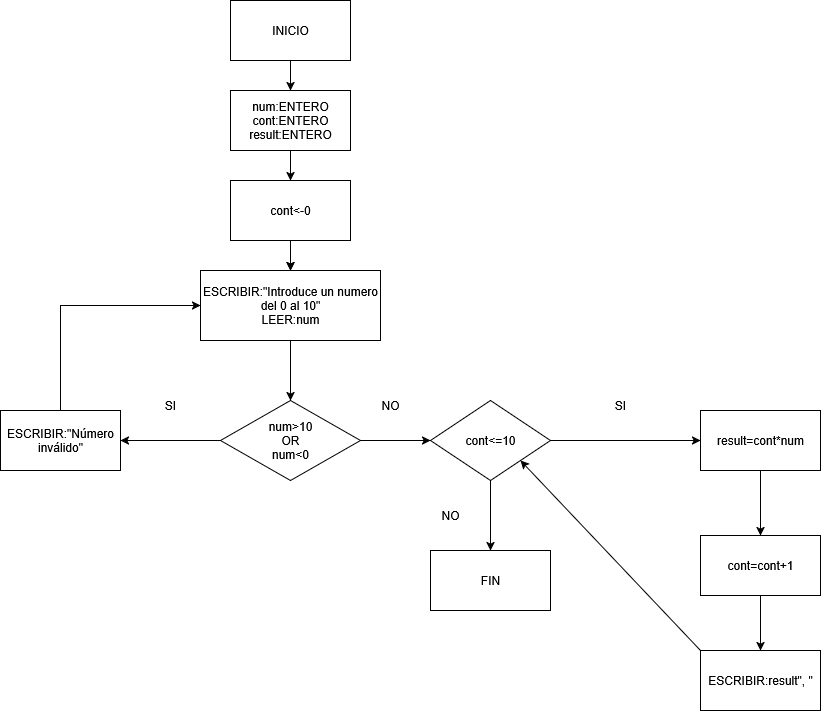

The diagram above was exported from draw.io. Its source (the exported page's mxGraphModel, read from the mxfile embedded in the PNG):
<mxGraphModel dx="1042" dy="563" grid="1" gridSize="10" guides="1" tooltips="1" connect="1" arrows="1" fold="1" page="1" pageScale="1" pageWidth="827" pageHeight="1169" math="0" shadow="0" adaptiveColors="none">
  <root>
    <mxCell id="0" />
    <mxCell id="1" parent="0" />
    <mxCell id="WuAXS8dMMb935eqnIVoj-3" value="" style="edgeStyle=orthogonalEdgeStyle;rounded=0;orthogonalLoop=1;jettySize=auto;html=1;" edge="1" parent="1" source="WuAXS8dMMb935eqnIVoj-1" target="WuAXS8dMMb935eqnIVoj-2">
      <mxGeometry relative="1" as="geometry" />
    </mxCell>
    <mxCell id="WuAXS8dMMb935eqnIVoj-1" value="INICIO" style="rounded=0;whiteSpace=wrap;html=1;" vertex="1" parent="1">
      <mxGeometry x="350" y="20" width="120" height="60" as="geometry" />
    </mxCell>
    <mxCell id="WuAXS8dMMb935eqnIVoj-5" value="" style="edgeStyle=orthogonalEdgeStyle;rounded=0;orthogonalLoop=1;jettySize=auto;html=1;" edge="1" parent="1" source="WuAXS8dMMb935eqnIVoj-9">
      <mxGeometry relative="1" as="geometry">
        <mxPoint x="410" y="430" as="targetPoint" />
      </mxGeometry>
    </mxCell>
    <mxCell id="WuAXS8dMMb935eqnIVoj-13" value="" style="edgeStyle=orthogonalEdgeStyle;rounded=0;orthogonalLoop=1;jettySize=auto;html=1;" edge="1" parent="1" source="WuAXS8dMMb935eqnIVoj-2" target="WuAXS8dMMb935eqnIVoj-9">
      <mxGeometry relative="1" as="geometry" />
    </mxCell>
    <mxCell id="WuAXS8dMMb935eqnIVoj-15" style="edgeStyle=orthogonalEdgeStyle;rounded=0;orthogonalLoop=1;jettySize=auto;html=1;exitX=0.5;exitY=1;exitDx=0;exitDy=0;" edge="1" parent="1" source="WuAXS8dMMb935eqnIVoj-2" target="WuAXS8dMMb935eqnIVoj-14">
      <mxGeometry relative="1" as="geometry" />
    </mxCell>
    <mxCell id="WuAXS8dMMb935eqnIVoj-2" value="&lt;div&gt;num:ENTERO&lt;/div&gt;&lt;div&gt;cont:ENTERO&lt;/div&gt;&lt;div&gt;result:ENTERO&lt;/div&gt;" style="whiteSpace=wrap;html=1;rounded=0;" vertex="1" parent="1">
      <mxGeometry x="350" y="110" width="120" height="60" as="geometry" />
    </mxCell>
    <mxCell id="WuAXS8dMMb935eqnIVoj-7" value="" style="edgeStyle=orthogonalEdgeStyle;rounded=0;orthogonalLoop=1;jettySize=auto;html=1;" edge="1" parent="1" target="WuAXS8dMMb935eqnIVoj-6">
      <mxGeometry relative="1" as="geometry">
        <mxPoint x="350" y="460" as="sourcePoint" />
      </mxGeometry>
    </mxCell>
    <mxCell id="WuAXS8dMMb935eqnIVoj-12" value="" style="edgeStyle=orthogonalEdgeStyle;rounded=0;orthogonalLoop=1;jettySize=auto;html=1;" edge="1" parent="1">
      <mxGeometry relative="1" as="geometry">
        <mxPoint x="470" y="460" as="sourcePoint" />
        <mxPoint x="550" y="460" as="targetPoint" />
      </mxGeometry>
    </mxCell>
    <mxCell id="WuAXS8dMMb935eqnIVoj-33" style="edgeStyle=orthogonalEdgeStyle;rounded=0;orthogonalLoop=1;jettySize=auto;html=1;exitX=0.5;exitY=0;exitDx=0;exitDy=0;entryX=0;entryY=0.5;entryDx=0;entryDy=0;" edge="1" parent="1" source="WuAXS8dMMb935eqnIVoj-6" target="WuAXS8dMMb935eqnIVoj-9">
      <mxGeometry relative="1" as="geometry" />
    </mxCell>
    <mxCell id="WuAXS8dMMb935eqnIVoj-6" value="ESCRIBIR:&quot;Número inválido&quot;" style="whiteSpace=wrap;html=1;rounded=0;" vertex="1" parent="1">
      <mxGeometry x="120" y="430" width="120" height="60" as="geometry" />
    </mxCell>
    <mxCell id="WuAXS8dMMb935eqnIVoj-10" value="" style="edgeStyle=orthogonalEdgeStyle;rounded=0;orthogonalLoop=1;jettySize=auto;html=1;" edge="1" parent="1" source="WuAXS8dMMb935eqnIVoj-2" target="WuAXS8dMMb935eqnIVoj-9">
      <mxGeometry relative="1" as="geometry">
        <mxPoint x="410" y="230" as="sourcePoint" />
        <mxPoint x="410" y="430" as="targetPoint" />
      </mxGeometry>
    </mxCell>
    <mxCell id="WuAXS8dMMb935eqnIVoj-20" style="edgeStyle=orthogonalEdgeStyle;rounded=0;orthogonalLoop=1;jettySize=auto;html=1;exitX=0.5;exitY=1;exitDx=0;exitDy=0;entryX=0.5;entryY=0;entryDx=0;entryDy=0;" edge="1" parent="1" source="WuAXS8dMMb935eqnIVoj-9" target="WuAXS8dMMb935eqnIVoj-19">
      <mxGeometry relative="1" as="geometry" />
    </mxCell>
    <mxCell id="WuAXS8dMMb935eqnIVoj-9" value="&lt;div&gt;ESCRIBIR:&quot;Introduce un numero del 0 al 10&quot;&lt;/div&gt;&lt;div&gt;LEER:num&lt;/div&gt;" style="rounded=0;whiteSpace=wrap;html=1;" vertex="1" parent="1">
      <mxGeometry x="320" y="290" width="180" height="70" as="geometry" />
    </mxCell>
    <mxCell id="WuAXS8dMMb935eqnIVoj-22" value="" style="edgeStyle=orthogonalEdgeStyle;rounded=0;orthogonalLoop=1;jettySize=auto;html=1;" edge="1" parent="1" target="WuAXS8dMMb935eqnIVoj-21">
      <mxGeometry relative="1" as="geometry">
        <mxPoint x="670" y="460" as="sourcePoint" />
      </mxGeometry>
    </mxCell>
    <mxCell id="WuAXS8dMMb935eqnIVoj-31" value="" style="edgeStyle=orthogonalEdgeStyle;rounded=0;orthogonalLoop=1;jettySize=auto;html=1;" edge="1" parent="1" target="WuAXS8dMMb935eqnIVoj-30">
      <mxGeometry relative="1" as="geometry">
        <mxPoint x="610" y="490" as="sourcePoint" />
      </mxGeometry>
    </mxCell>
    <mxCell id="WuAXS8dMMb935eqnIVoj-14" value="cont&amp;lt;-0" style="rounded=0;whiteSpace=wrap;html=1;" vertex="1" parent="1">
      <mxGeometry x="350" y="200" width="120" height="60" as="geometry" />
    </mxCell>
    <mxCell id="WuAXS8dMMb935eqnIVoj-18" value="NO" style="text;html=1;align=center;verticalAlign=middle;whiteSpace=wrap;rounded=0;" vertex="1" parent="1">
      <mxGeometry x="480" y="410" width="60" height="30" as="geometry" />
    </mxCell>
    <mxCell id="WuAXS8dMMb935eqnIVoj-19" value="&lt;div&gt;num&amp;gt;10&lt;/div&gt;&lt;div&gt;OR&lt;/div&gt;&lt;div&gt;num&amp;lt;0&lt;/div&gt;" style="rhombus;whiteSpace=wrap;html=1;" vertex="1" parent="1">
      <mxGeometry x="340" y="420" width="140" height="80" as="geometry" />
    </mxCell>
    <mxCell id="WuAXS8dMMb935eqnIVoj-24" value="" style="edgeStyle=orthogonalEdgeStyle;rounded=0;orthogonalLoop=1;jettySize=auto;html=1;" edge="1" parent="1" source="WuAXS8dMMb935eqnIVoj-21" target="WuAXS8dMMb935eqnIVoj-23">
      <mxGeometry relative="1" as="geometry" />
    </mxCell>
    <mxCell id="WuAXS8dMMb935eqnIVoj-21" value="result=cont*num" style="whiteSpace=wrap;html=1;rounded=0;" vertex="1" parent="1">
      <mxGeometry x="820" y="430" width="120" height="60" as="geometry" />
    </mxCell>
    <mxCell id="WuAXS8dMMb935eqnIVoj-26" value="" style="edgeStyle=orthogonalEdgeStyle;rounded=0;orthogonalLoop=1;jettySize=auto;html=1;" edge="1" parent="1" source="WuAXS8dMMb935eqnIVoj-23" target="WuAXS8dMMb935eqnIVoj-25">
      <mxGeometry relative="1" as="geometry" />
    </mxCell>
    <mxCell id="WuAXS8dMMb935eqnIVoj-23" value="cont=cont+1" style="whiteSpace=wrap;html=1;rounded=0;" vertex="1" parent="1">
      <mxGeometry x="820" y="555" width="120" height="60" as="geometry" />
    </mxCell>
    <mxCell id="WuAXS8dMMb935eqnIVoj-25" value="ESCRIBIR:result&quot;, &quot;" style="whiteSpace=wrap;html=1;rounded=0;" vertex="1" parent="1">
      <mxGeometry x="820" y="670" width="120" height="60" as="geometry" />
    </mxCell>
    <mxCell id="WuAXS8dMMb935eqnIVoj-28" value="" style="endArrow=classic;html=1;rounded=0;entryX=1;entryY=1;entryDx=0;entryDy=0;exitX=0;exitY=0;exitDx=0;exitDy=0;" edge="1" parent="1" source="WuAXS8dMMb935eqnIVoj-25" target="WuAXS8dMMb935eqnIVoj-32">
      <mxGeometry width="50" height="50" relative="1" as="geometry">
        <mxPoint x="540" y="670" as="sourcePoint" />
        <mxPoint x="670" y="490" as="targetPoint" />
      </mxGeometry>
    </mxCell>
    <mxCell id="WuAXS8dMMb935eqnIVoj-29" value="SI" style="text;html=1;align=center;verticalAlign=middle;whiteSpace=wrap;rounded=0;" vertex="1" parent="1">
      <mxGeometry x="710" y="410" width="60" height="30" as="geometry" />
    </mxCell>
    <mxCell id="WuAXS8dMMb935eqnIVoj-30" value="FIN" style="whiteSpace=wrap;html=1;rounded=0;" vertex="1" parent="1">
      <mxGeometry x="550" y="570" width="120" height="60" as="geometry" />
    </mxCell>
    <mxCell id="WuAXS8dMMb935eqnIVoj-32" value="cont&amp;lt;=10" style="rhombus;whiteSpace=wrap;html=1;" vertex="1" parent="1">
      <mxGeometry x="550" y="420" width="120" height="80" as="geometry" />
    </mxCell>
    <mxCell id="WuAXS8dMMb935eqnIVoj-34" value="NO" style="text;html=1;align=center;verticalAlign=middle;whiteSpace=wrap;rounded=0;" vertex="1" parent="1">
      <mxGeometry x="540" y="520" width="60" height="30" as="geometry" />
    </mxCell>
    <mxCell id="WuAXS8dMMb935eqnIVoj-35" value="SI" style="text;html=1;align=center;verticalAlign=middle;whiteSpace=wrap;rounded=0;" vertex="1" parent="1">
      <mxGeometry x="260" y="410" width="60" height="30" as="geometry" />
    </mxCell>
  </root>
</mxGraphModel>